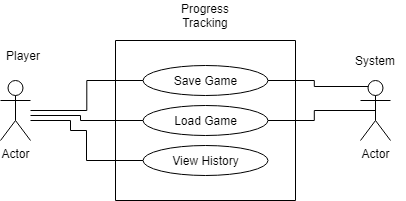

The diagram above was exported from draw.io. Its source (the exported page's mxGraphModel, read from the mxfile embedded in the PNG):
<mxGraphModel dx="1422" dy="762" grid="1" gridSize="10" guides="1" tooltips="1" connect="1" arrows="1" fold="1" page="1" pageScale="1" pageWidth="850" pageHeight="1100" math="0" shadow="0">
  <root>
    <mxCell id="0" />
    <mxCell id="1" parent="0" />
    <mxCell id="2pu9vpiLxOwytupjamJ6-1" value="" style="rounded=0;whiteSpace=wrap;html=1;rotation=-90;" vertex="1" parent="1">
      <mxGeometry x="165" y="70" width="160" height="180" as="geometry" />
    </mxCell>
    <mxCell id="2pu9vpiLxOwytupjamJ6-2" value="Actor" style="shape=umlActor;verticalLabelPosition=bottom;verticalAlign=top;html=1;outlineConnect=0;" vertex="1" parent="1">
      <mxGeometry x="40" y="120" width="30" height="60" as="geometry" />
    </mxCell>
    <mxCell id="2pu9vpiLxOwytupjamJ6-3" value="Progress Tracking" style="text;html=1;strokeColor=none;fillColor=none;align=center;verticalAlign=middle;whiteSpace=wrap;rounded=0;" vertex="1" parent="1">
      <mxGeometry x="215" y="40" width="60" height="30" as="geometry" />
    </mxCell>
    <mxCell id="2pu9vpiLxOwytupjamJ6-4" value="Actor" style="shape=umlActor;verticalLabelPosition=bottom;verticalAlign=top;html=1;outlineConnect=0;" vertex="1" parent="1">
      <mxGeometry x="400" y="120" width="30" height="60" as="geometry" />
    </mxCell>
    <mxCell id="2pu9vpiLxOwytupjamJ6-5" value="Player" style="text;strokeColor=none;fillColor=none;align=left;verticalAlign=middle;spacingLeft=4;spacingRight=4;overflow=hidden;points=[[0,0.5],[1,0.5]];portConstraint=eastwest;rotatable=0;" vertex="1" parent="1">
      <mxGeometry x="40" y="80" width="80" height="30" as="geometry" />
    </mxCell>
    <mxCell id="2pu9vpiLxOwytupjamJ6-6" value="System" style="text;html=1;strokeColor=none;fillColor=none;align=center;verticalAlign=middle;whiteSpace=wrap;rounded=0;" vertex="1" parent="1">
      <mxGeometry x="385" y="85" width="60" height="30" as="geometry" />
    </mxCell>
    <mxCell id="2pu9vpiLxOwytupjamJ6-7" value="Save Game" style="ellipse;whiteSpace=wrap;html=1;" vertex="1" parent="1">
      <mxGeometry x="182.5" y="105" width="125" height="30" as="geometry" />
    </mxCell>
    <mxCell id="2pu9vpiLxOwytupjamJ6-8" value="View History" style="ellipse;whiteSpace=wrap;html=1;" vertex="1" parent="1">
      <mxGeometry x="182.5" y="185" width="125" height="30" as="geometry" />
    </mxCell>
    <mxCell id="2pu9vpiLxOwytupjamJ6-9" value="Load Game" style="ellipse;whiteSpace=wrap;html=1;" vertex="1" parent="1">
      <mxGeometry x="182.5" y="145" width="125" height="30" as="geometry" />
    </mxCell>
    <mxCell id="2pu9vpiLxOwytupjamJ6-10" value="" style="endArrow=none;html=1;rounded=0;edgeStyle=orthogonalEdgeStyle;" edge="1" parent="1" source="2pu9vpiLxOwytupjamJ6-2" target="2pu9vpiLxOwytupjamJ6-7">
      <mxGeometry width="50" height="50" relative="1" as="geometry">
        <mxPoint x="70" y="135" as="sourcePoint" />
        <mxPoint x="180" y="120" as="targetPoint" />
      </mxGeometry>
    </mxCell>
    <mxCell id="2pu9vpiLxOwytupjamJ6-11" value="" style="endArrow=none;html=1;rounded=0;edgeStyle=orthogonalEdgeStyle;entryX=0;entryY=0.5;entryDx=0;entryDy=0;" edge="1" parent="1" source="2pu9vpiLxOwytupjamJ6-2" target="2pu9vpiLxOwytupjamJ6-9">
      <mxGeometry width="50" height="50" relative="1" as="geometry">
        <mxPoint x="90" y="160" as="sourcePoint" />
        <mxPoint x="120" y="105" as="targetPoint" />
        <Array as="points">
          <mxPoint x="120" y="155" />
          <mxPoint x="120" y="160" />
        </Array>
      </mxGeometry>
    </mxCell>
    <mxCell id="2pu9vpiLxOwytupjamJ6-12" value="" style="endArrow=none;html=1;rounded=0;edgeStyle=orthogonalEdgeStyle;entryX=0;entryY=0.5;entryDx=0;entryDy=0;" edge="1" parent="1" target="2pu9vpiLxOwytupjamJ6-8">
      <mxGeometry width="50" height="50" relative="1" as="geometry">
        <mxPoint x="70" y="160" as="sourcePoint" />
        <mxPoint x="330" y="230" as="targetPoint" />
        <Array as="points">
          <mxPoint x="110" y="160" />
          <mxPoint x="110" y="170" />
          <mxPoint x="126" y="170" />
          <mxPoint x="126" y="200" />
        </Array>
      </mxGeometry>
    </mxCell>
    <mxCell id="2pu9vpiLxOwytupjamJ6-13" value="" style="endArrow=none;html=1;rounded=0;edgeStyle=orthogonalEdgeStyle;entryX=0.25;entryY=0.1;entryDx=0;entryDy=0;entryPerimeter=0;exitX=1;exitY=0.5;exitDx=0;exitDy=0;" edge="1" parent="1" source="2pu9vpiLxOwytupjamJ6-7" target="2pu9vpiLxOwytupjamJ6-4">
      <mxGeometry width="50" height="50" relative="1" as="geometry">
        <mxPoint x="320" y="122" as="sourcePoint" />
        <mxPoint x="355" y="70" as="targetPoint" />
      </mxGeometry>
    </mxCell>
    <mxCell id="2pu9vpiLxOwytupjamJ6-14" value="" style="endArrow=none;html=1;rounded=0;edgeStyle=orthogonalEdgeStyle;entryX=0.5;entryY=0.5;entryDx=0;entryDy=0;entryPerimeter=0;" edge="1" parent="1" target="2pu9vpiLxOwytupjamJ6-4">
      <mxGeometry width="50" height="50" relative="1" as="geometry">
        <mxPoint x="307.5" y="160" as="sourcePoint" />
        <mxPoint x="402.5" y="180" as="targetPoint" />
      </mxGeometry>
    </mxCell>
  </root>
</mxGraphModel>